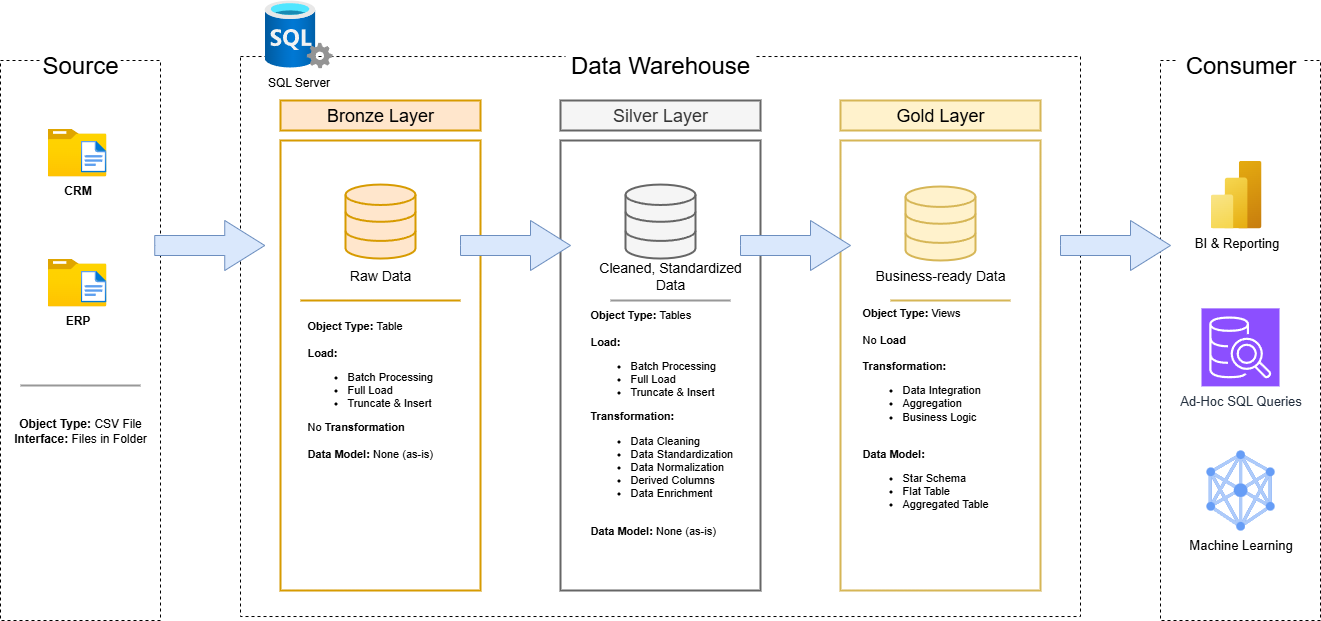

The diagram above was exported from draw.io. Its source (the exported page's mxGraphModel, read from the mxfile embedded in the PNG):
<mxGraphModel dx="1426" dy="969" grid="1" gridSize="10" guides="1" tooltips="1" connect="1" arrows="1" fold="1" page="1" pageScale="1" pageWidth="850" pageHeight="1100" math="0" shadow="0">
  <root>
    <mxCell id="0" />
    <mxCell id="1" parent="0" />
    <mxCell id="_2PUDbWVSyQnUeZJxXWn-3" value="" style="rounded=0;whiteSpace=wrap;html=1;fillColor=none;dashed=1;fontStyle=1" parent="1" vertex="1">
      <mxGeometry x="40" y="80" width="160" height="560" as="geometry" />
    </mxCell>
    <mxCell id="_2PUDbWVSyQnUeZJxXWn-4" value="Source" style="rounded=0;whiteSpace=wrap;html=1;fillColor=default;strokeColor=none;fontSize=24;" parent="1" vertex="1">
      <mxGeometry x="80" y="70" width="80" height="30" as="geometry" />
    </mxCell>
    <mxCell id="_2PUDbWVSyQnUeZJxXWn-7" value="" style="rounded=0;whiteSpace=wrap;html=1;fillColor=none;dashed=1;" parent="1" vertex="1">
      <mxGeometry x="280" y="76.02" width="840" height="560" as="geometry" />
    </mxCell>
    <mxCell id="_2PUDbWVSyQnUeZJxXWn-8" value="Data Warehouse" style="rounded=0;whiteSpace=wrap;html=1;fillColor=default;strokeColor=none;fontSize=24;" parent="1" vertex="1">
      <mxGeometry x="605" y="70" width="190" height="30" as="geometry" />
    </mxCell>
    <mxCell id="_2PUDbWVSyQnUeZJxXWn-10" value="" style="rounded=0;whiteSpace=wrap;html=1;fillColor=none;dashed=1;" parent="1" vertex="1">
      <mxGeometry x="1200" y="80" width="160" height="560" as="geometry" />
    </mxCell>
    <mxCell id="_2PUDbWVSyQnUeZJxXWn-11" value="Consumer" style="rounded=0;whiteSpace=wrap;html=1;fillColor=default;strokeColor=none;fontSize=24;" parent="1" vertex="1">
      <mxGeometry x="1217.5" y="70" width="125" height="30" as="geometry" />
    </mxCell>
    <mxCell id="_2PUDbWVSyQnUeZJxXWn-13" value="Bronze Layer" style="rounded=0;whiteSpace=wrap;html=1;fillColor=#ffe6cc;strokeColor=#d79b00;fontSize=18;strokeWidth=2;" parent="1" vertex="1">
      <mxGeometry x="320" y="120" width="200" height="30" as="geometry" />
    </mxCell>
    <mxCell id="_2PUDbWVSyQnUeZJxXWn-15" value="" style="rounded=0;whiteSpace=wrap;html=1;fillColor=none;strokeColor=#d79b00;strokeWidth=2;" parent="1" vertex="1">
      <mxGeometry x="320" y="160" width="200" height="450" as="geometry" />
    </mxCell>
    <mxCell id="_2PUDbWVSyQnUeZJxXWn-16" value="Silver Layer" style="rounded=0;whiteSpace=wrap;html=1;fillColor=#f5f5f5;strokeColor=#666666;fontSize=18;fontColor=#333333;strokeWidth=2;" parent="1" vertex="1">
      <mxGeometry x="600" y="120" width="200" height="30" as="geometry" />
    </mxCell>
    <mxCell id="_2PUDbWVSyQnUeZJxXWn-17" value="" style="rounded=0;whiteSpace=wrap;html=1;fillColor=none;strokeColor=#666666;fontColor=#333333;strokeWidth=2;" parent="1" vertex="1">
      <mxGeometry x="600" y="160" width="200" height="450" as="geometry" />
    </mxCell>
    <mxCell id="_2PUDbWVSyQnUeZJxXWn-18" value="Gold Layer" style="rounded=0;whiteSpace=wrap;html=1;fillColor=#fff2cc;strokeColor=#d6b656;fontSize=18;strokeWidth=2;" parent="1" vertex="1">
      <mxGeometry x="880" y="120" width="200" height="30" as="geometry" />
    </mxCell>
    <mxCell id="_2PUDbWVSyQnUeZJxXWn-19" value="" style="rounded=0;whiteSpace=wrap;html=1;fillColor=none;strokeColor=#d6b656;strokeWidth=2;" parent="1" vertex="1">
      <mxGeometry x="880" y="160" width="200" height="450" as="geometry" />
    </mxCell>
    <mxCell id="_2PUDbWVSyQnUeZJxXWn-20" value="CRM" style="image;aspect=fixed;html=1;points=[];align=center;fontSize=12;image=img/lib/azure2/general/Folder_Blank.svg;fontStyle=1" parent="1" vertex="1">
      <mxGeometry x="87" y="148.05" width="59" height="47.88" as="geometry" />
    </mxCell>
    <mxCell id="_2PUDbWVSyQnUeZJxXWn-21" value="" style="image;aspect=fixed;html=1;points=[];align=center;fontSize=12;image=img/lib/azure2/general/File.svg;" parent="1" vertex="1">
      <mxGeometry x="120" y="160" width="26" height="32.04" as="geometry" />
    </mxCell>
    <mxCell id="_2PUDbWVSyQnUeZJxXWn-24" value="ERP" style="image;aspect=fixed;html=1;points=[];align=center;fontSize=12;image=img/lib/azure2/general/Folder_Blank.svg;fontStyle=1" parent="1" vertex="1">
      <mxGeometry x="87" y="278.05" width="59" height="47.88" as="geometry" />
    </mxCell>
    <mxCell id="_2PUDbWVSyQnUeZJxXWn-25" value="" style="image;aspect=fixed;html=1;points=[];align=center;fontSize=12;image=img/lib/azure2/general/File.svg;" parent="1" vertex="1">
      <mxGeometry x="120" y="290" width="26" height="32.04" as="geometry" />
    </mxCell>
    <mxCell id="_2PUDbWVSyQnUeZJxXWn-27" value="" style="line;strokeWidth=2;html=1;strokeColor=#989898;" parent="1" vertex="1">
      <mxGeometry x="60" y="400" width="120" height="10" as="geometry" />
    </mxCell>
    <mxCell id="_2PUDbWVSyQnUeZJxXWn-28" value="&lt;b&gt;Object Type: &lt;/b&gt;CSV File&lt;div&gt;&lt;b&gt;Interface:&lt;/b&gt; Files in Folder&lt;/div&gt;" style="rounded=1;whiteSpace=wrap;html=1;strokeColor=none;fillColor=none;" parent="1" vertex="1">
      <mxGeometry x="44.75" y="420" width="149.5" height="60" as="geometry" />
    </mxCell>
    <mxCell id="_2PUDbWVSyQnUeZJxXWn-31" value="" style="html=1;verticalLabelPosition=bottom;align=center;labelBackgroundColor=#ffffff;verticalAlign=top;strokeWidth=2;strokeColor=#d79b00;shadow=0;dashed=0;shape=mxgraph.ios7.icons.data;fillColor=#ffe6cc;" parent="1" vertex="1">
      <mxGeometry x="385" y="204.07" width="70" height="73.98" as="geometry" />
    </mxCell>
    <mxCell id="_2PUDbWVSyQnUeZJxXWn-38" value="Raw Data" style="rounded=0;whiteSpace=wrap;html=1;strokeColor=none;fillColor=none;fontSize=14;" parent="1" vertex="1">
      <mxGeometry x="370" y="280" width="100" height="30" as="geometry" />
    </mxCell>
    <mxCell id="_2PUDbWVSyQnUeZJxXWn-39" value="Cleaned, Standardized Data" style="rounded=0;whiteSpace=wrap;html=1;strokeColor=none;fillColor=none;fontSize=14;" parent="1" vertex="1">
      <mxGeometry x="625" y="280" width="170" height="30" as="geometry" />
    </mxCell>
    <mxCell id="_2PUDbWVSyQnUeZJxXWn-40" value="Business-ready Data" style="rounded=0;whiteSpace=wrap;html=1;strokeColor=none;fillColor=none;fontSize=14;" parent="1" vertex="1">
      <mxGeometry x="900" y="280" width="160" height="30" as="geometry" />
    </mxCell>
    <mxCell id="_2PUDbWVSyQnUeZJxXWn-42" value="" style="line;strokeWidth=2;html=1;strokeColor=#d79b00;fillColor=#ffe6cc;" parent="1" vertex="1">
      <mxGeometry x="340" y="315" width="160" height="10" as="geometry" />
    </mxCell>
    <mxCell id="_2PUDbWVSyQnUeZJxXWn-43" value="" style="line;strokeWidth=2;html=1;strokeColor=#989898;" parent="1" vertex="1">
      <mxGeometry x="650" y="315" width="120" height="10" as="geometry" />
    </mxCell>
    <mxCell id="_2PUDbWVSyQnUeZJxXWn-44" value="" style="line;strokeWidth=2;html=1;strokeColor=#d6b656;fillColor=#fff2cc;" parent="1" vertex="1">
      <mxGeometry x="930" y="315" width="120" height="10" as="geometry" />
    </mxCell>
    <mxCell id="_2PUDbWVSyQnUeZJxXWn-46" value="&lt;b&gt;Object Type: &lt;/b&gt;Table&lt;div&gt;&lt;br&gt;&lt;div&gt;&lt;b&gt;Load:&amp;nbsp;&lt;/b&gt;&lt;/div&gt;&lt;/div&gt;&lt;div&gt;&lt;ul&gt;&lt;li&gt;Batch Processing&lt;/li&gt;&lt;li&gt;Full Load&lt;/li&gt;&lt;li&gt;Truncate &amp;amp; Insert&lt;/li&gt;&lt;/ul&gt;&lt;div&gt;No &lt;b&gt;Transformation&lt;/b&gt;&lt;/div&gt;&lt;/div&gt;&lt;div&gt;&lt;br&gt;&lt;/div&gt;&lt;div&gt;&lt;b&gt;Data Model:&lt;/b&gt; None (as-is)&lt;/div&gt;" style="rounded=1;whiteSpace=wrap;html=1;strokeColor=none;fillColor=none;align=left;fontSize=11;" parent="1" vertex="1">
      <mxGeometry x="345.25" y="327.88" width="149.5" height="162.12" as="geometry" />
    </mxCell>
    <mxCell id="_2PUDbWVSyQnUeZJxXWn-47" value="&lt;b&gt;Object Type: &lt;/b&gt;Tables&lt;div&gt;&lt;br&gt;&lt;/div&gt;&lt;div&gt;&lt;b&gt;Load:&lt;/b&gt;&lt;/div&gt;&lt;div&gt;&lt;ul&gt;&lt;li&gt;Batch Processing&lt;/li&gt;&lt;li&gt;Full Load&lt;/li&gt;&lt;li&gt;Truncate &amp;amp; Insert&lt;/li&gt;&lt;/ul&gt;&lt;div&gt;&lt;b&gt;Transformation:&lt;/b&gt;&lt;/div&gt;&lt;/div&gt;&lt;div&gt;&lt;ul&gt;&lt;li&gt;Data Cleaning&lt;/li&gt;&lt;li&gt;Data Standardization&lt;/li&gt;&lt;li&gt;Data Normalization&lt;/li&gt;&lt;li&gt;Derived Columns&lt;/li&gt;&lt;li&gt;Data Enrichment&lt;/li&gt;&lt;/ul&gt;&lt;/div&gt;&lt;div&gt;&lt;b&gt;&lt;br&gt;&lt;/b&gt;&lt;/div&gt;&lt;div&gt;&lt;b&gt;Data Model: &lt;/b&gt;None (as-is)&lt;/div&gt;" style="rounded=1;whiteSpace=wrap;html=1;strokeColor=none;fillColor=none;align=left;fontSize=11;" parent="1" vertex="1">
      <mxGeometry x="627.62" y="327.88" width="164.75" height="227.96" as="geometry" />
    </mxCell>
    <mxCell id="_2PUDbWVSyQnUeZJxXWn-48" value="&lt;b&gt;Object Type: &lt;/b&gt;Views&lt;div&gt;&lt;br&gt;&lt;/div&gt;&lt;div&gt;No &lt;b&gt;Load&lt;/b&gt;&lt;/div&gt;&lt;div&gt;&lt;br&gt;&lt;/div&gt;&lt;div&gt;&lt;b&gt;Transformation:&lt;/b&gt;&lt;/div&gt;&lt;div&gt;&lt;ul&gt;&lt;li&gt;Data Integration&lt;/li&gt;&lt;li&gt;Aggregation&lt;/li&gt;&lt;li&gt;Business Logic&lt;/li&gt;&lt;/ul&gt;&lt;div&gt;&lt;br&gt;&lt;/div&gt;&lt;/div&gt;&lt;div&gt;&lt;b&gt;Data Model:&lt;/b&gt;&lt;/div&gt;&lt;div&gt;&lt;ul&gt;&lt;li&gt;Star Schema&lt;/li&gt;&lt;li&gt;Flat Table&lt;/li&gt;&lt;li&gt;Aggregated Table&lt;/li&gt;&lt;/ul&gt;&lt;/div&gt;&lt;div&gt;&lt;br&gt;&lt;/div&gt;" style="rounded=1;whiteSpace=wrap;html=1;strokeColor=none;fillColor=none;align=left;fontSize=11;" parent="1" vertex="1">
      <mxGeometry x="900" y="323.71999999999997" width="160" height="232.12" as="geometry" />
    </mxCell>
    <mxCell id="_2PUDbWVSyQnUeZJxXWn-49" value="" style="html=1;verticalLabelPosition=bottom;align=center;labelBackgroundColor=#ffffff;verticalAlign=top;strokeWidth=2;strokeColor=#666666;shadow=0;dashed=0;shape=mxgraph.ios7.icons.data;fillColor=#f5f5f5;fontColor=#333333;" parent="1" vertex="1">
      <mxGeometry x="665" y="204.07" width="70" height="73.98" as="geometry" />
    </mxCell>
    <mxCell id="_2PUDbWVSyQnUeZJxXWn-50" value="" style="html=1;verticalLabelPosition=bottom;align=center;labelBackgroundColor=#ffffff;verticalAlign=top;strokeWidth=2;strokeColor=#d6b656;shadow=0;dashed=0;shape=mxgraph.ios7.icons.data;fillColor=#fff2cc;" parent="1" vertex="1">
      <mxGeometry x="945" y="206.02" width="70" height="73.98" as="geometry" />
    </mxCell>
    <mxCell id="_2PUDbWVSyQnUeZJxXWn-51" value="" style="html=1;shadow=0;dashed=0;align=center;verticalAlign=middle;shape=mxgraph.arrows2.arrow;dy=0.6;dx=40;notch=0;fillColor=#dae8fc;strokeColor=#6c8ebf;" parent="1" vertex="1">
      <mxGeometry x="194.25" y="240" width="110" height="50" as="geometry" />
    </mxCell>
    <mxCell id="_2PUDbWVSyQnUeZJxXWn-52" value="" style="html=1;shadow=0;dashed=0;align=center;verticalAlign=middle;shape=mxgraph.arrows2.arrow;dy=0.6;dx=40;notch=0;fillColor=#dae8fc;strokeColor=#6c8ebf;" parent="1" vertex="1">
      <mxGeometry x="500" y="240" width="110" height="50" as="geometry" />
    </mxCell>
    <mxCell id="_2PUDbWVSyQnUeZJxXWn-53" value="" style="html=1;shadow=0;dashed=0;align=center;verticalAlign=middle;shape=mxgraph.arrows2.arrow;dy=0.6;dx=40;notch=0;fillColor=#dae8fc;strokeColor=#6c8ebf;" parent="1" vertex="1">
      <mxGeometry x="780" y="240" width="110" height="50" as="geometry" />
    </mxCell>
    <mxCell id="_2PUDbWVSyQnUeZJxXWn-54" value="" style="html=1;shadow=0;dashed=0;align=center;verticalAlign=middle;shape=mxgraph.arrows2.arrow;dy=0.6;dx=40;notch=0;fillColor=#dae8fc;strokeColor=#6c8ebf;" parent="1" vertex="1">
      <mxGeometry x="1100" y="240" width="110" height="50" as="geometry" />
    </mxCell>
    <mxCell id="_2PUDbWVSyQnUeZJxXWn-55" value="BI &amp;amp; Reporting" style="image;aspect=fixed;html=1;points=[];align=center;fontSize=13;image=img/lib/azure2/analytics/Power_BI_Embedded.svg;" parent="1" vertex="1">
      <mxGeometry x="1250" y="180" width="51" height="68" as="geometry" />
    </mxCell>
    <mxCell id="_2PUDbWVSyQnUeZJxXWn-57" value="Ad-Hoc SQL Queries" style="sketch=0;points=[[0,0,0],[0.25,0,0],[0.5,0,0],[0.75,0,0],[1,0,0],[0,1,0],[0.25,1,0],[0.5,1,0],[0.75,1,0],[1,1,0],[0,0.25,0],[0,0.5,0],[0,0.75,0],[1,0.25,0],[1,0.5,0],[1,0.75,0]];outlineConnect=0;fontColor=#232F3E;fillColor=#8C4FFF;strokeColor=#ffffff;dashed=0;verticalLabelPosition=bottom;verticalAlign=top;align=center;html=1;fontSize=13;fontStyle=0;aspect=fixed;shape=mxgraph.aws4.resourceIcon;resIcon=mxgraph.aws4.sql_workbench;" parent="1" vertex="1">
      <mxGeometry x="1241" y="327.88" width="78" height="78" as="geometry" />
    </mxCell>
    <mxCell id="_2PUDbWVSyQnUeZJxXWn-59" value="Machine Learning" style="editableCssRules=.*;html=1;shape=image;verticalLabelPosition=bottom;labelBackgroundColor=#ffffff;verticalAlign=top;aspect=fixed;imageAspect=0;image=data:image/svg+xml,(base64 omitted: 2764 chars);fontSize=13;" parent="1" vertex="1">
      <mxGeometry x="1246" y="470" width="68" height="80" as="geometry" />
    </mxCell>
    <mxCell id="_2PUDbWVSyQnUeZJxXWn-60" value="SQL Server" style="image;aspect=fixed;html=1;points=[];align=center;fontSize=12;image=img/lib/azure2/databases/SQL_Server.svg;" parent="1" vertex="1">
      <mxGeometry x="304.25" y="20" width="68" height="68" as="geometry" />
    </mxCell>
  </root>
</mxGraphModel>